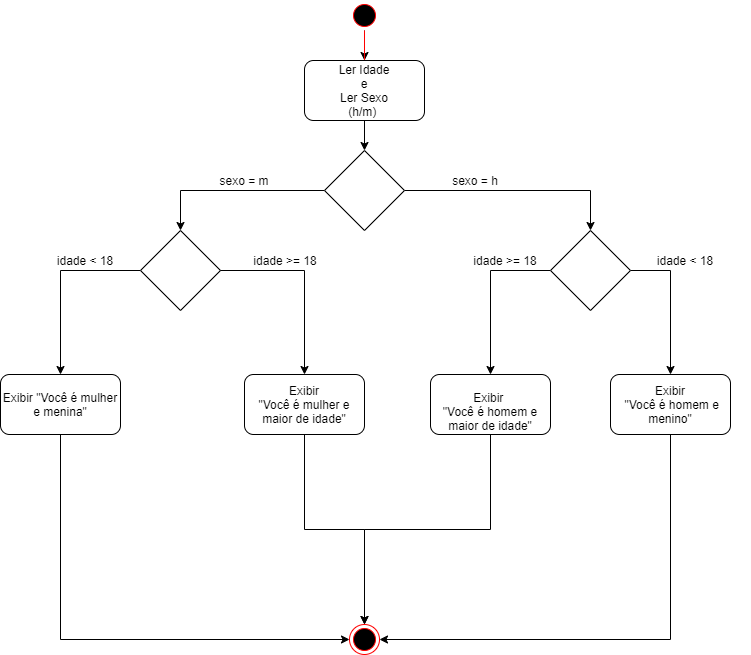

The diagram above was exported from draw.io. Its source (the exported page's mxGraphModel, read from the mxfile embedded in the PNG):
<mxGraphModel dx="1019" dy="555" grid="1" gridSize="10" guides="1" tooltips="1" connect="1" arrows="1" fold="1" page="1" pageScale="1" pageWidth="827" pageHeight="1169" math="0" shadow="0">
  <root>
    <mxCell id="Xr4eySrT-auOZ917IKlE-0" />
    <mxCell id="Xr4eySrT-auOZ917IKlE-1" parent="Xr4eySrT-auOZ917IKlE-0" />
    <mxCell id="Xr4eySrT-auOZ917IKlE-6" style="edgeStyle=orthogonalEdgeStyle;rounded=0;orthogonalLoop=1;jettySize=auto;html=1;exitX=0.5;exitY=1;exitDx=0;exitDy=0;entryX=0.5;entryY=0;entryDx=0;entryDy=0;" edge="1" parent="Xr4eySrT-auOZ917IKlE-1" source="Xr4eySrT-auOZ917IKlE-2" target="Xr4eySrT-auOZ917IKlE-5">
      <mxGeometry relative="1" as="geometry" />
    </mxCell>
    <mxCell id="Xr4eySrT-auOZ917IKlE-2" value="" style="ellipse;html=1;shape=startState;fillColor=#000000;strokeColor=#ff0000;" vertex="1" parent="Xr4eySrT-auOZ917IKlE-1">
      <mxGeometry x="399" width="30" height="30" as="geometry" />
    </mxCell>
    <mxCell id="Xr4eySrT-auOZ917IKlE-3" value="" style="edgeStyle=orthogonalEdgeStyle;html=1;verticalAlign=bottom;endArrow=open;endSize=8;strokeColor=#ff0000;" edge="1" source="Xr4eySrT-auOZ917IKlE-2" parent="Xr4eySrT-auOZ917IKlE-1">
      <mxGeometry relative="1" as="geometry">
        <mxPoint x="414" y="90" as="targetPoint" />
      </mxGeometry>
    </mxCell>
    <mxCell id="Xr4eySrT-auOZ917IKlE-4" value="" style="ellipse;html=1;shape=endState;fillColor=#000000;strokeColor=#ff0000;" vertex="1" parent="Xr4eySrT-auOZ917IKlE-1">
      <mxGeometry x="399" y="624" width="30" height="30" as="geometry" />
    </mxCell>
    <mxCell id="Xr4eySrT-auOZ917IKlE-8" style="edgeStyle=orthogonalEdgeStyle;rounded=0;orthogonalLoop=1;jettySize=auto;html=1;exitX=0.5;exitY=1;exitDx=0;exitDy=0;entryX=0.5;entryY=0;entryDx=0;entryDy=0;" edge="1" parent="Xr4eySrT-auOZ917IKlE-1" source="Xr4eySrT-auOZ917IKlE-5" target="woYtoN4eTpBH9O5hWhao-0">
      <mxGeometry relative="1" as="geometry">
        <mxPoint x="414" y="140" as="targetPoint" />
      </mxGeometry>
    </mxCell>
    <mxCell id="Xr4eySrT-auOZ917IKlE-5" value="&lt;font&gt;Ler&lt;/font&gt; Idade&lt;font&gt;&lt;br&gt;e&lt;br&gt;&lt;/font&gt;&lt;font&gt;Ler Sexo&lt;br&gt;&lt;font&gt;(h/m)&lt;/font&gt; &lt;br&gt; &lt;/font&gt;" style="rounded=1;whiteSpace=wrap;html=1;" vertex="1" parent="Xr4eySrT-auOZ917IKlE-1">
      <mxGeometry x="354" y="60" width="120" height="60" as="geometry" />
    </mxCell>
    <mxCell id="Xr4eySrT-auOZ917IKlE-14" style="edgeStyle=orthogonalEdgeStyle;rounded=0;orthogonalLoop=1;jettySize=auto;html=1;exitX=0.5;exitY=1;exitDx=0;exitDy=0;entryX=1;entryY=0.5;entryDx=0;entryDy=0;" edge="1" parent="Xr4eySrT-auOZ917IKlE-1" source="Xr4eySrT-auOZ917IKlE-11" target="Xr4eySrT-auOZ917IKlE-4">
      <mxGeometry relative="1" as="geometry" />
    </mxCell>
    <mxCell id="Xr4eySrT-auOZ917IKlE-11" value="Exibir&lt;br&gt;&lt;font&gt;&amp;nbsp;&quot;Você é homem e menino&quot;&lt;/font&gt;" style="rounded=1;whiteSpace=wrap;html=1;" vertex="1" parent="Xr4eySrT-auOZ917IKlE-1">
      <mxGeometry x="660" y="374" width="120" height="60" as="geometry" />
    </mxCell>
    <mxCell id="woYtoN4eTpBH9O5hWhao-16" style="edgeStyle=orthogonalEdgeStyle;rounded=0;orthogonalLoop=1;jettySize=auto;html=1;exitX=0.5;exitY=1;exitDx=0;exitDy=0;entryX=0.5;entryY=0;entryDx=0;entryDy=0;" edge="1" parent="Xr4eySrT-auOZ917IKlE-1" source="Xr4eySrT-auOZ917IKlE-15" target="Xr4eySrT-auOZ917IKlE-4">
      <mxGeometry relative="1" as="geometry" />
    </mxCell>
    <mxCell id="Xr4eySrT-auOZ917IKlE-15" value="&lt;br&gt;&lt;font&gt;Exibir &lt;br&gt;&lt;font&gt;&quot;Você é homem e maior de idade&quot;&lt;/font&gt;&lt;/font&gt;" style="rounded=1;whiteSpace=wrap;html=1;" vertex="1" parent="Xr4eySrT-auOZ917IKlE-1">
      <mxGeometry x="480" y="374" width="120" height="60" as="geometry" />
    </mxCell>
    <mxCell id="Xr4eySrT-auOZ917IKlE-25" style="edgeStyle=orthogonalEdgeStyle;rounded=0;orthogonalLoop=1;jettySize=auto;html=1;exitX=0.5;exitY=1;exitDx=0;exitDy=0;entryX=0;entryY=0.5;entryDx=0;entryDy=0;" edge="1" parent="Xr4eySrT-auOZ917IKlE-1" source="Xr4eySrT-auOZ917IKlE-21" target="Xr4eySrT-auOZ917IKlE-4">
      <mxGeometry relative="1" as="geometry" />
    </mxCell>
    <mxCell id="Xr4eySrT-auOZ917IKlE-21" value="&lt;font&gt;Exibir&lt;/font&gt;&lt;font&gt;&amp;nbsp;&quot;Você é mulher e menina&quot;&lt;/font&gt;" style="rounded=1;whiteSpace=wrap;html=1;" vertex="1" parent="Xr4eySrT-auOZ917IKlE-1">
      <mxGeometry x="50" y="374" width="120" height="60" as="geometry" />
    </mxCell>
    <mxCell id="Xr4eySrT-auOZ917IKlE-28" style="edgeStyle=orthogonalEdgeStyle;rounded=0;orthogonalLoop=1;jettySize=auto;html=1;exitX=0.5;exitY=1;exitDx=0;exitDy=0;entryX=0.5;entryY=0;entryDx=0;entryDy=0;" edge="1" parent="Xr4eySrT-auOZ917IKlE-1" source="Xr4eySrT-auOZ917IKlE-26" target="Xr4eySrT-auOZ917IKlE-4">
      <mxGeometry relative="1" as="geometry" />
    </mxCell>
    <mxCell id="Xr4eySrT-auOZ917IKlE-26" value="Exibir&lt;br&gt;&lt;font&gt;&quot;Você é mulher e maior de idade&quot;&lt;/font&gt;" style="rounded=1;whiteSpace=wrap;html=1;" vertex="1" parent="Xr4eySrT-auOZ917IKlE-1">
      <mxGeometry x="294" y="374" width="120" height="60" as="geometry" />
    </mxCell>
    <mxCell id="woYtoN4eTpBH9O5hWhao-3" style="edgeStyle=orthogonalEdgeStyle;rounded=0;orthogonalLoop=1;jettySize=auto;html=1;exitX=0;exitY=0.5;exitDx=0;exitDy=0;entryX=0.5;entryY=0;entryDx=0;entryDy=0;" edge="1" parent="Xr4eySrT-auOZ917IKlE-1" source="woYtoN4eTpBH9O5hWhao-0" target="woYtoN4eTpBH9O5hWhao-1">
      <mxGeometry relative="1" as="geometry" />
    </mxCell>
    <mxCell id="woYtoN4eTpBH9O5hWhao-4" style="edgeStyle=orthogonalEdgeStyle;rounded=0;orthogonalLoop=1;jettySize=auto;html=1;exitX=1;exitY=0.5;exitDx=0;exitDy=0;entryX=0.5;entryY=0;entryDx=0;entryDy=0;" edge="1" parent="Xr4eySrT-auOZ917IKlE-1" source="woYtoN4eTpBH9O5hWhao-0" target="woYtoN4eTpBH9O5hWhao-2">
      <mxGeometry relative="1" as="geometry" />
    </mxCell>
    <mxCell id="woYtoN4eTpBH9O5hWhao-0" value="" style="rhombus;whiteSpace=wrap;html=1;" vertex="1" parent="Xr4eySrT-auOZ917IKlE-1">
      <mxGeometry x="374" y="150" width="80" height="80" as="geometry" />
    </mxCell>
    <mxCell id="woYtoN4eTpBH9O5hWhao-15" style="edgeStyle=orthogonalEdgeStyle;rounded=0;orthogonalLoop=1;jettySize=auto;html=1;exitX=0;exitY=0.5;exitDx=0;exitDy=0;entryX=0.5;entryY=0;entryDx=0;entryDy=0;" edge="1" parent="Xr4eySrT-auOZ917IKlE-1" source="woYtoN4eTpBH9O5hWhao-1" target="Xr4eySrT-auOZ917IKlE-21">
      <mxGeometry relative="1" as="geometry" />
    </mxCell>
    <mxCell id="woYtoN4eTpBH9O5hWhao-1" value="" style="rhombus;whiteSpace=wrap;html=1;" vertex="1" parent="Xr4eySrT-auOZ917IKlE-1">
      <mxGeometry x="190" y="230" width="80" height="80" as="geometry" />
    </mxCell>
    <mxCell id="woYtoN4eTpBH9O5hWhao-7" style="edgeStyle=orthogonalEdgeStyle;rounded=0;orthogonalLoop=1;jettySize=auto;html=1;exitX=1;exitY=0.5;exitDx=0;exitDy=0;" edge="1" parent="Xr4eySrT-auOZ917IKlE-1" source="woYtoN4eTpBH9O5hWhao-2" target="Xr4eySrT-auOZ917IKlE-11">
      <mxGeometry relative="1" as="geometry" />
    </mxCell>
    <mxCell id="woYtoN4eTpBH9O5hWhao-13" style="edgeStyle=orthogonalEdgeStyle;rounded=0;orthogonalLoop=1;jettySize=auto;html=1;exitX=0;exitY=0.5;exitDx=0;exitDy=0;entryX=0.5;entryY=0;entryDx=0;entryDy=0;" edge="1" parent="Xr4eySrT-auOZ917IKlE-1" source="woYtoN4eTpBH9O5hWhao-2" target="Xr4eySrT-auOZ917IKlE-15">
      <mxGeometry relative="1" as="geometry" />
    </mxCell>
    <mxCell id="woYtoN4eTpBH9O5hWhao-2" value="" style="rhombus;whiteSpace=wrap;html=1;" vertex="1" parent="Xr4eySrT-auOZ917IKlE-1">
      <mxGeometry x="600" y="230" width="80" height="80" as="geometry" />
    </mxCell>
    <mxCell id="woYtoN4eTpBH9O5hWhao-5" value="sexo = m" style="text;html=1;strokeColor=none;fillColor=none;align=center;verticalAlign=middle;whiteSpace=wrap;rounded=0;" vertex="1" parent="Xr4eySrT-auOZ917IKlE-1">
      <mxGeometry x="259" y="170" width="70" height="20" as="geometry" />
    </mxCell>
    <mxCell id="woYtoN4eTpBH9O5hWhao-6" value="sexo = h" style="text;html=1;strokeColor=none;fillColor=none;align=center;verticalAlign=middle;whiteSpace=wrap;rounded=0;" vertex="1" parent="Xr4eySrT-auOZ917IKlE-1">
      <mxGeometry x="490" y="170" width="70" height="20" as="geometry" />
    </mxCell>
    <mxCell id="woYtoN4eTpBH9O5hWhao-10" value="idade &amp;lt; 18" style="text;html=1;strokeColor=none;fillColor=none;align=center;verticalAlign=middle;whiteSpace=wrap;rounded=0;" vertex="1" parent="Xr4eySrT-auOZ917IKlE-1">
      <mxGeometry x="670" y="250" width="130" height="20" as="geometry" />
    </mxCell>
    <mxCell id="woYtoN4eTpBH9O5hWhao-11" value="idade &amp;gt;= 18" style="text;html=1;strokeColor=none;fillColor=none;align=center;verticalAlign=middle;whiteSpace=wrap;rounded=0;" vertex="1" parent="Xr4eySrT-auOZ917IKlE-1">
      <mxGeometry x="490" y="250" width="130" height="20" as="geometry" />
    </mxCell>
    <mxCell id="c78ahSl1oSrfeLoF8u0L-0" value="idade &amp;lt; 18" style="text;html=1;strokeColor=none;fillColor=none;align=center;verticalAlign=middle;whiteSpace=wrap;rounded=0;" vertex="1" parent="Xr4eySrT-auOZ917IKlE-1">
      <mxGeometry x="70" y="250" width="130" height="20" as="geometry" />
    </mxCell>
    <mxCell id="c78ahSl1oSrfeLoF8u0L-6" style="edgeStyle=orthogonalEdgeStyle;rounded=0;orthogonalLoop=1;jettySize=auto;html=1;exitX=0;exitY=1;exitDx=0;exitDy=0;entryX=0.5;entryY=0;entryDx=0;entryDy=0;" edge="1" parent="Xr4eySrT-auOZ917IKlE-1" source="c78ahSl1oSrfeLoF8u0L-4" target="Xr4eySrT-auOZ917IKlE-26">
      <mxGeometry relative="1" as="geometry">
        <Array as="points">
          <mxPoint x="354" y="270" />
        </Array>
      </mxGeometry>
    </mxCell>
    <mxCell id="c78ahSl1oSrfeLoF8u0L-4" value="idade &amp;gt;= 18" style="text;html=1;strokeColor=none;fillColor=none;align=center;verticalAlign=middle;whiteSpace=wrap;rounded=0;" vertex="1" parent="Xr4eySrT-auOZ917IKlE-1">
      <mxGeometry x="270" y="250" width="130" height="20" as="geometry" />
    </mxCell>
  </root>
</mxGraphModel>